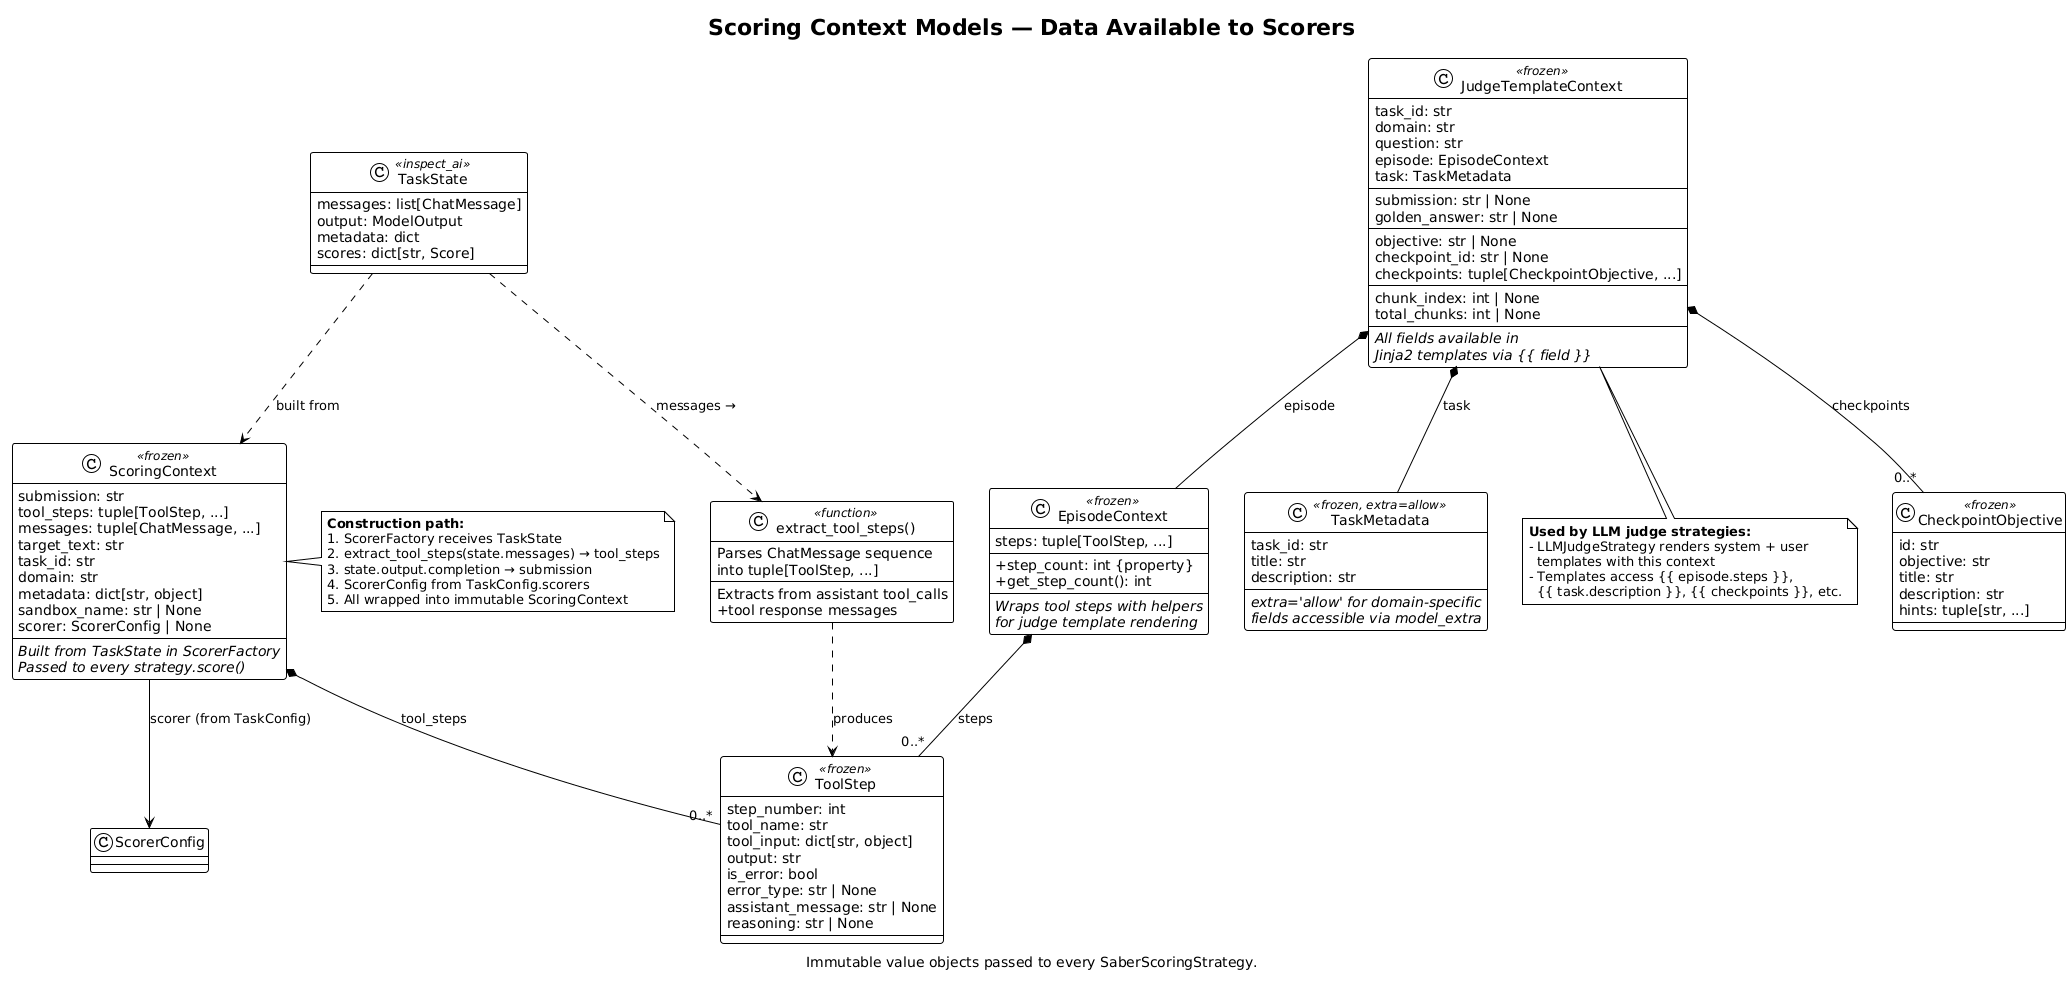

The diagram above was rendered by PlantUML. Its source (embedded in the PNG):
@startuml scoring-context-models
!theme plain
title Scoring Context Models — Data Available to Scorers
caption Immutable value objects passed to every SaberScoringStrategy.

skinparam classAttributeIconSize 0

' ── Central: ScoringContext ───────────────────────────────────────
class ScoringContext <<frozen>> {
    submission: str
    tool_steps: tuple[ToolStep, ...]
    messages: tuple[ChatMessage, ...]
    target_text: str
    task_id: str
    domain: str
    metadata: dict[str, object]
    sandbox_name: str | None
    scorer: ScorerConfig | None
    --
    //Built from TaskState in ScorerFactory//
    //Passed to every strategy.score()//
}

' ── ToolStep ──────────────────────────────────────────────────────
class ToolStep <<frozen>> {
    step_number: int
    tool_name: str
    tool_input: dict[str, object]
    output: str
    is_error: bool
    error_type: str | None
    assistant_message: str | None
    reasoning: str | None
}

' ── Judge Template Context ────────────────────────────────────────
class JudgeTemplateContext <<frozen>> {
    task_id: str
    domain: str
    question: str
    episode: EpisodeContext
    task: TaskMetadata
    --
    submission: str | None
    golden_answer: str | None
    --
    objective: str | None
    checkpoint_id: str | None
    checkpoints: tuple[CheckpointObjective, ...]
    --
    chunk_index: int | None
    total_chunks: int | None
    --
    //All fields available in//
    //Jinja2 templates via {{ field }}//
}

' ── EpisodeContext ────────────────────────────────────────────────
class EpisodeContext <<frozen>> {
    steps: tuple[ToolStep, ...]
    --
    + step_count: int {property}
    + get_step_count(): int
    --
    //Wraps tool steps with helpers//
    //for judge template rendering//
}

' ── CheckpointObjective ──────────────────────────────────────────
class CheckpointObjective <<frozen>> {
    id: str
    objective: str
    title: str
    description: str
    hints: tuple[str, ...]
}

' ── TaskMetadata ──────────────────────────────────────────────────
class TaskMetadata <<frozen, extra=allow>> {
    task_id: str
    title: str
    description: str
    --
    //extra='allow' for domain-specific//
    //fields accessible via model_extra//
}

' ── How ScoringContext is built ───────────────────────────────────
class TaskState <<inspect_ai>> {
    messages: list[ChatMessage]
    output: ModelOutput
    metadata: dict
    scores: dict[str, Score]
}

class "extract_tool_steps()" as extract <<function>> {
    Parses ChatMessage sequence
    into tuple[ToolStep, ...]
    --
    Extracts from assistant tool_calls
    + tool response messages
}

' ── Relationships ─────────────────────────────────────────────────
ScoringContext *-- "0..*" ToolStep : tool_steps
ScoringContext --> ScorerConfig : scorer (from TaskConfig)

JudgeTemplateContext *-- EpisodeContext : episode
JudgeTemplateContext *-- TaskMetadata : task
JudgeTemplateContext *-- "0..*" CheckpointObjective : checkpoints

EpisodeContext *-- "0..*" ToolStep : steps

TaskState ..> ScoringContext : built from
TaskState ..> extract : messages →
extract ..> ToolStep : produces

note right of ScoringContext
  **Construction path:**
  1. ScorerFactory receives TaskState
  2. extract_tool_steps(state.messages) → tool_steps
  3. state.output.completion → submission
  4. ScorerConfig from TaskConfig.scorers
  5. All wrapped into immutable ScoringContext
end note

note bottom of JudgeTemplateContext
  **Used by LLM judge strategies:**
  - LLMJudgeStrategy renders system + user
    templates with this context
  - Templates access {{ episode.steps }},
    {{ task.description }}, {{ checkpoints }}, etc.
end note

@enduml